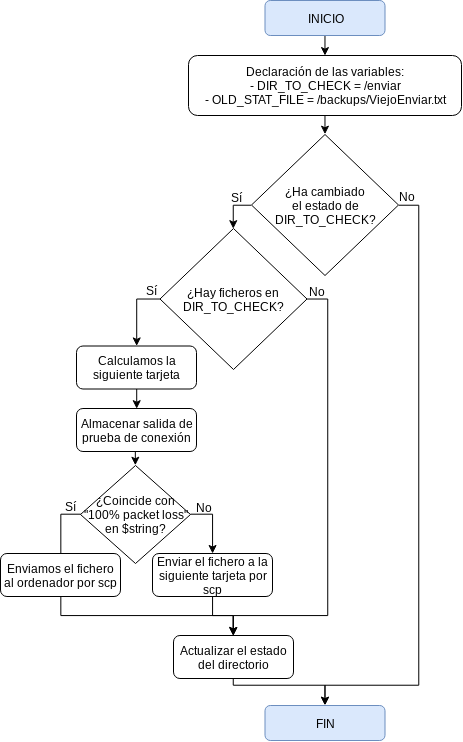

The diagram above was exported from draw.io. Its source (the exported page's mxGraphModel, read from the mxfile embedded in the PNG):
<mxGraphModel dx="961" dy="522" grid="1" gridSize="10" guides="1" tooltips="1" connect="1" arrows="1" fold="1" page="1" pageScale="1" pageWidth="827" pageHeight="1169" math="0" shadow="0">
  <root>
    <mxCell id="0" />
    <mxCell id="1" parent="0" />
    <mxCell id="-MAPKyC-3EbUKgVH2GXA-43" style="edgeStyle=orthogonalEdgeStyle;rounded=0;orthogonalLoop=1;jettySize=auto;html=1;exitX=0.5;exitY=1;exitDx=0;exitDy=0;entryX=0.5;entryY=0;entryDx=0;entryDy=0;" parent="1" source="-MAPKyC-3EbUKgVH2GXA-44" target="-MAPKyC-3EbUKgVH2GXA-46" edge="1">
      <mxGeometry relative="1" as="geometry" />
    </mxCell>
    <mxCell id="-MAPKyC-3EbUKgVH2GXA-44" value="INICIO" style="rounded=1;whiteSpace=wrap;html=1;fillColor=#dae8fc;strokeColor=#6c8ebf;" parent="1" vertex="1">
      <mxGeometry x="353.5" y="5" width="120" height="35" as="geometry" />
    </mxCell>
    <mxCell id="5PVbUXMcKb_vNhurfd6r-14" style="edgeStyle=orthogonalEdgeStyle;rounded=0;orthogonalLoop=1;jettySize=auto;html=1;exitX=0.5;exitY=1;exitDx=0;exitDy=0;entryX=0.5;entryY=0;entryDx=0;entryDy=0;" edge="1" parent="1" source="-MAPKyC-3EbUKgVH2GXA-46" target="5PVbUXMcKb_vNhurfd6r-2">
      <mxGeometry relative="1" as="geometry" />
    </mxCell>
    <mxCell id="-MAPKyC-3EbUKgVH2GXA-46" value="Declaración de las variables:&lt;br&gt;- DIR_TO_CHECK = /enviar&lt;br&gt;- OLD_STAT_FILE = /backups/ViejoEnviar.txt&lt;br&gt;" style="rounded=1;whiteSpace=wrap;html=1;" parent="1" vertex="1">
      <mxGeometry x="277" y="60" width="273" height="60" as="geometry" />
    </mxCell>
    <mxCell id="-MAPKyC-3EbUKgVH2GXA-47" value="FIN" style="rounded=1;whiteSpace=wrap;html=1;fillColor=#dae8fc;strokeColor=#6c8ebf;" parent="1" vertex="1">
      <mxGeometry x="353.5" y="710" width="120" height="35" as="geometry" />
    </mxCell>
    <mxCell id="5PVbUXMcKb_vNhurfd6r-21" style="edgeStyle=orthogonalEdgeStyle;rounded=0;orthogonalLoop=1;jettySize=auto;html=1;exitX=0.5;exitY=1;exitDx=0;exitDy=0;entryX=0.5;entryY=0;entryDx=0;entryDy=0;" edge="1" parent="1" source="-MAPKyC-3EbUKgVH2GXA-76" target="-MAPKyC-3EbUKgVH2GXA-47">
      <mxGeometry relative="1" as="geometry">
        <Array as="points">
          <mxPoint x="322" y="690" />
          <mxPoint x="413" y="690" />
        </Array>
      </mxGeometry>
    </mxCell>
    <mxCell id="-MAPKyC-3EbUKgVH2GXA-76" value="Actualizar el estado del directorio" style="rounded=1;whiteSpace=wrap;html=1;" parent="1" vertex="1">
      <mxGeometry x="262" y="640" width="120" height="43" as="geometry" />
    </mxCell>
    <mxCell id="-MAPKyC-3EbUKgVH2GXA-96" style="edgeStyle=orthogonalEdgeStyle;rounded=0;orthogonalLoop=1;jettySize=auto;html=1;exitX=0;exitY=0.5;exitDx=0;exitDy=0;entryX=0.5;entryY=0;entryDx=0;entryDy=0;" parent="1" source="-MAPKyC-3EbUKgVH2GXA-90" target="-MAPKyC-3EbUKgVH2GXA-95" edge="1">
      <mxGeometry relative="1" as="geometry" />
    </mxCell>
    <mxCell id="-MAPKyC-3EbUKgVH2GXA-100" style="edgeStyle=orthogonalEdgeStyle;rounded=0;orthogonalLoop=1;jettySize=auto;html=1;exitX=1;exitY=0.5;exitDx=0;exitDy=0;entryX=0.5;entryY=0;entryDx=0;entryDy=0;" parent="1" source="-MAPKyC-3EbUKgVH2GXA-90" target="-MAPKyC-3EbUKgVH2GXA-98" edge="1">
      <mxGeometry relative="1" as="geometry" />
    </mxCell>
    <mxCell id="-MAPKyC-3EbUKgVH2GXA-90" value="¿Coincide con &quot;100% packet loss&quot; en $string?" style="rhombus;whiteSpace=wrap;html=1;" parent="1" vertex="1">
      <mxGeometry x="169" y="470" width="110" height="98" as="geometry" />
    </mxCell>
    <mxCell id="-MAPKyC-3EbUKgVH2GXA-102" style="edgeStyle=orthogonalEdgeStyle;rounded=0;orthogonalLoop=1;jettySize=auto;html=1;exitX=0.5;exitY=1;exitDx=0;exitDy=0;entryX=0.5;entryY=0;entryDx=0;entryDy=0;" parent="1" source="-MAPKyC-3EbUKgVH2GXA-95" target="-MAPKyC-3EbUKgVH2GXA-76" edge="1">
      <mxGeometry relative="1" as="geometry">
        <Array as="points">
          <mxPoint x="149" y="620" />
          <mxPoint x="322" y="620" />
        </Array>
      </mxGeometry>
    </mxCell>
    <mxCell id="-MAPKyC-3EbUKgVH2GXA-95" value="Enviamos el fichero al ordenador por scp" style="rounded=1;whiteSpace=wrap;html=1;" parent="1" vertex="1">
      <mxGeometry x="89" y="558" width="120" height="43" as="geometry" />
    </mxCell>
    <mxCell id="5PVbUXMcKb_vNhurfd6r-20" style="edgeStyle=orthogonalEdgeStyle;rounded=0;orthogonalLoop=1;jettySize=auto;html=1;exitX=0.5;exitY=1;exitDx=0;exitDy=0;entryX=0.5;entryY=0;entryDx=0;entryDy=0;" edge="1" parent="1" source="-MAPKyC-3EbUKgVH2GXA-98" target="-MAPKyC-3EbUKgVH2GXA-76">
      <mxGeometry relative="1" as="geometry">
        <Array as="points">
          <mxPoint x="301" y="620" />
          <mxPoint x="322" y="620" />
        </Array>
      </mxGeometry>
    </mxCell>
    <mxCell id="-MAPKyC-3EbUKgVH2GXA-98" value="Enviar el fichero a la siguiente tarjeta por scp" style="rounded=1;whiteSpace=wrap;html=1;" parent="1" vertex="1">
      <mxGeometry x="241" y="558" width="120" height="43" as="geometry" />
    </mxCell>
    <mxCell id="-MAPKyC-3EbUKgVH2GXA-97" value="Sí" style="text;html=1;resizable=0;points=[];autosize=1;align=left;verticalAlign=top;spacingTop=-4;" parent="1" vertex="1">
      <mxGeometry x="152" y="502" width="30" height="20" as="geometry" />
    </mxCell>
    <mxCell id="-MAPKyC-3EbUKgVH2GXA-101" value="No" style="text;html=1;resizable=0;points=[];autosize=1;align=left;verticalAlign=top;spacingTop=-4;" parent="1" vertex="1">
      <mxGeometry x="283" y="503" width="30" height="20" as="geometry" />
    </mxCell>
    <mxCell id="5PVbUXMcKb_vNhurfd6r-1" style="edgeStyle=orthogonalEdgeStyle;rounded=0;orthogonalLoop=1;jettySize=auto;html=1;exitX=0;exitY=0.5;exitDx=0;exitDy=0;entryX=0.5;entryY=0;entryDx=0;entryDy=0;" edge="1" parent="1" source="5PVbUXMcKb_vNhurfd6r-2" target="5PVbUXMcKb_vNhurfd6r-9">
      <mxGeometry relative="1" as="geometry" />
    </mxCell>
    <mxCell id="5PVbUXMcKb_vNhurfd6r-22" style="edgeStyle=orthogonalEdgeStyle;rounded=0;orthogonalLoop=1;jettySize=auto;html=1;exitX=1;exitY=0.5;exitDx=0;exitDy=0;entryX=0.5;entryY=0;entryDx=0;entryDy=0;" edge="1" parent="1" source="5PVbUXMcKb_vNhurfd6r-2" target="-MAPKyC-3EbUKgVH2GXA-47">
      <mxGeometry relative="1" as="geometry">
        <Array as="points">
          <mxPoint x="507" y="210" />
          <mxPoint x="507" y="690" />
          <mxPoint x="414" y="690" />
        </Array>
      </mxGeometry>
    </mxCell>
    <mxCell id="5PVbUXMcKb_vNhurfd6r-2" value="¿Ha cambiado&lt;br&gt;el estado de DIR_TO_CHECK?" style="rhombus;whiteSpace=wrap;html=1;" vertex="1" parent="1">
      <mxGeometry x="340" y="139" width="147" height="141" as="geometry" />
    </mxCell>
    <mxCell id="5PVbUXMcKb_vNhurfd6r-3" value="Sí&lt;br&gt;" style="text;html=1;resizable=0;points=[];autosize=1;align=left;verticalAlign=top;spacingTop=-4;" vertex="1" parent="1">
      <mxGeometry x="318" y="193" width="30" height="20" as="geometry" />
    </mxCell>
    <mxCell id="5PVbUXMcKb_vNhurfd6r-4" value="No" style="text;html=1;resizable=0;points=[];autosize=1;align=left;verticalAlign=top;spacingTop=-4;" vertex="1" parent="1">
      <mxGeometry x="486" y="192.5" width="30" height="20" as="geometry" />
    </mxCell>
    <mxCell id="5PVbUXMcKb_vNhurfd6r-16" style="edgeStyle=orthogonalEdgeStyle;rounded=0;orthogonalLoop=1;jettySize=auto;html=1;exitX=0.5;exitY=1;exitDx=0;exitDy=0;entryX=0.5;entryY=0;entryDx=0;entryDy=0;" edge="1" parent="1" source="5PVbUXMcKb_vNhurfd6r-6" target="5PVbUXMcKb_vNhurfd6r-15">
      <mxGeometry relative="1" as="geometry" />
    </mxCell>
    <mxCell id="5PVbUXMcKb_vNhurfd6r-6" value="Calculamos la siguiente tarjeta" style="rounded=1;whiteSpace=wrap;html=1;" vertex="1" parent="1">
      <mxGeometry x="165" y="350.5" width="120" height="43" as="geometry" />
    </mxCell>
    <mxCell id="5PVbUXMcKb_vNhurfd6r-7" style="edgeStyle=orthogonalEdgeStyle;rounded=0;orthogonalLoop=1;jettySize=auto;html=1;exitX=0;exitY=0.5;exitDx=0;exitDy=0;entryX=0.5;entryY=0;entryDx=0;entryDy=0;" edge="1" parent="1" source="5PVbUXMcKb_vNhurfd6r-9" target="5PVbUXMcKb_vNhurfd6r-6">
      <mxGeometry relative="1" as="geometry" />
    </mxCell>
    <mxCell id="5PVbUXMcKb_vNhurfd6r-8" style="edgeStyle=orthogonalEdgeStyle;rounded=0;orthogonalLoop=1;jettySize=auto;html=1;exitX=1;exitY=0.5;exitDx=0;exitDy=0;entryX=0.5;entryY=0;entryDx=0;entryDy=0;" edge="1" parent="1" source="5PVbUXMcKb_vNhurfd6r-9" target="-MAPKyC-3EbUKgVH2GXA-76">
      <mxGeometry relative="1" as="geometry">
        <mxPoint x="322.52941176470586" y="432.0588235294117" as="targetPoint" />
        <Array as="points">
          <mxPoint x="416" y="303" />
          <mxPoint x="416" y="620" />
          <mxPoint x="322" y="620" />
        </Array>
      </mxGeometry>
    </mxCell>
    <mxCell id="5PVbUXMcKb_vNhurfd6r-9" value="¿Hay ficheros en DIR_TO_CHECK?" style="rhombus;whiteSpace=wrap;html=1;" vertex="1" parent="1">
      <mxGeometry x="248.5" y="233" width="147" height="141" as="geometry" />
    </mxCell>
    <mxCell id="5PVbUXMcKb_vNhurfd6r-10" value="Sí&lt;br&gt;" style="text;html=1;resizable=0;points=[];autosize=1;align=left;verticalAlign=top;spacingTop=-4;" vertex="1" parent="1">
      <mxGeometry x="233" y="286" width="30" height="20" as="geometry" />
    </mxCell>
    <mxCell id="5PVbUXMcKb_vNhurfd6r-11" value="No" style="text;html=1;resizable=0;points=[];autosize=1;align=left;verticalAlign=top;spacingTop=-4;" vertex="1" parent="1">
      <mxGeometry x="395.5" y="287" width="30" height="20" as="geometry" />
    </mxCell>
    <mxCell id="5PVbUXMcKb_vNhurfd6r-18" style="edgeStyle=orthogonalEdgeStyle;rounded=0;orthogonalLoop=1;jettySize=auto;html=1;exitX=0.5;exitY=1;exitDx=0;exitDy=0;entryX=0.5;entryY=0;entryDx=0;entryDy=0;" edge="1" parent="1" target="-MAPKyC-3EbUKgVH2GXA-90">
      <mxGeometry relative="1" as="geometry">
        <mxPoint x="224.1111111111111" y="456.1111111111111" as="sourcePoint" />
        <mxPoint x="224.1111111111111" y="466.1111111111111" as="targetPoint" />
        <Array as="points">
          <mxPoint x="224" y="466" />
        </Array>
      </mxGeometry>
    </mxCell>
    <mxCell id="5PVbUXMcKb_vNhurfd6r-15" value="Almacenar salida de prueba de conexión" style="rounded=1;whiteSpace=wrap;html=1;" vertex="1" parent="1">
      <mxGeometry x="165" y="413" width="120" height="43" as="geometry" />
    </mxCell>
  </root>
</mxGraphModel>